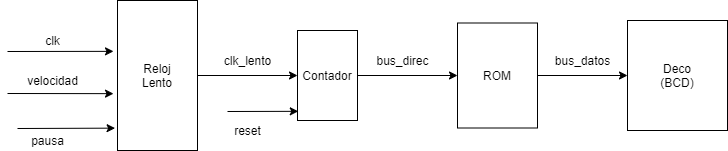

The diagram above was exported from draw.io. Its source (the exported page's mxGraphModel, read from the mxfile embedded in the PNG):
<mxGraphModel dx="1197" dy="575" grid="1" gridSize="10" guides="1" tooltips="1" connect="1" arrows="1" fold="1" page="0" pageScale="1" pageWidth="827" pageHeight="1169" math="0" shadow="0">
  <root>
    <mxCell id="0" />
    <mxCell id="1" parent="0" />
    <mxCell id="10" style="edgeStyle=orthogonalEdgeStyle;rounded=0;orthogonalLoop=1;jettySize=auto;html=1;exitX=1;exitY=0.5;exitDx=0;exitDy=0;entryX=0;entryY=0.5;entryDx=0;entryDy=0;" parent="1" source="2" target="9" edge="1">
      <mxGeometry relative="1" as="geometry" />
    </mxCell>
    <mxCell id="2" value="Reloj&lt;br&gt;Lento" style="rounded=0;whiteSpace=wrap;html=1;" parent="1" vertex="1">
      <mxGeometry x="90" y="190" width="80" height="150" as="geometry" />
    </mxCell>
    <mxCell id="3" value="" style="endArrow=classic;html=1;entryX=-0.05;entryY=0.339;entryDx=0;entryDy=0;entryPerimeter=0;" parent="1" target="2" edge="1">
      <mxGeometry width="50" height="50" relative="1" as="geometry">
        <mxPoint x="-20" y="241" as="sourcePoint" />
        <mxPoint x="40" y="230" as="targetPoint" />
      </mxGeometry>
    </mxCell>
    <mxCell id="4" value="clk" style="text;html=1;align=center;verticalAlign=middle;resizable=0;points=[];autosize=1;" parent="1" vertex="1">
      <mxGeometry x="10" y="220" width="30" height="20" as="geometry" />
    </mxCell>
    <mxCell id="5" value="" style="endArrow=classic;html=1;entryX=-0.05;entryY=0.621;entryDx=0;entryDy=0;entryPerimeter=0;" parent="1" target="2" edge="1">
      <mxGeometry width="50" height="50" relative="1" as="geometry">
        <mxPoint x="-20" y="283" as="sourcePoint" />
        <mxPoint x="80" y="280" as="targetPoint" />
      </mxGeometry>
    </mxCell>
    <mxCell id="6" value="velocidad" style="text;html=1;align=center;verticalAlign=middle;resizable=0;points=[];autosize=1;" parent="1" vertex="1">
      <mxGeometry x="-10" y="260" width="70" height="20" as="geometry" />
    </mxCell>
    <mxCell id="7" value="" style="endArrow=classic;html=1;entryX=-0.03;entryY=0.851;entryDx=0;entryDy=0;entryPerimeter=0;" parent="1" target="2" edge="1">
      <mxGeometry width="50" height="50" relative="1" as="geometry">
        <mxPoint x="-10" y="318" as="sourcePoint" />
        <mxPoint x="50" y="300" as="targetPoint" />
      </mxGeometry>
    </mxCell>
    <mxCell id="8" value="pausa" style="text;html=1;align=center;verticalAlign=middle;resizable=0;points=[];autosize=1;" parent="1" vertex="1">
      <mxGeometry x="-5" y="320" width="50" height="20" as="geometry" />
    </mxCell>
    <mxCell id="13" style="edgeStyle=orthogonalEdgeStyle;rounded=0;orthogonalLoop=1;jettySize=auto;html=1;exitX=1;exitY=0.5;exitDx=0;exitDy=0;entryX=0;entryY=0.5;entryDx=0;entryDy=0;" parent="1" source="9" target="15" edge="1">
      <mxGeometry relative="1" as="geometry">
        <mxPoint x="430" y="265" as="targetPoint" />
      </mxGeometry>
    </mxCell>
    <mxCell id="9" value="Contador" style="rounded=0;whiteSpace=wrap;html=1;" parent="1" vertex="1">
      <mxGeometry x="270" y="220" width="60" height="90" as="geometry" />
    </mxCell>
    <mxCell id="11" value="clk_lento" style="text;html=1;align=center;verticalAlign=middle;resizable=0;points=[];autosize=1;" parent="1" vertex="1">
      <mxGeometry x="190" y="240" width="60" height="20" as="geometry" />
    </mxCell>
    <mxCell id="22" style="edgeStyle=orthogonalEdgeStyle;rounded=0;orthogonalLoop=1;jettySize=auto;html=1;entryX=0;entryY=0.5;entryDx=0;entryDy=0;" parent="1" source="15" target="21" edge="1">
      <mxGeometry relative="1" as="geometry" />
    </mxCell>
    <mxCell id="15" value="ROM" style="rounded=0;whiteSpace=wrap;html=1;" parent="1" vertex="1">
      <mxGeometry x="430" y="212.5" width="80" height="105" as="geometry" />
    </mxCell>
    <mxCell id="17" value="bus_direc" style="text;html=1;align=center;verticalAlign=middle;resizable=0;points=[];autosize=1;" parent="1" vertex="1">
      <mxGeometry x="340" y="240" width="70" height="20" as="geometry" />
    </mxCell>
    <mxCell id="19" value="" style="endArrow=classic;html=1;entryX=0.013;entryY=0.898;entryDx=0;entryDy=0;entryPerimeter=0;" parent="1" target="9" edge="1">
      <mxGeometry width="50" height="50" relative="1" as="geometry">
        <mxPoint x="200" y="301" as="sourcePoint" />
        <mxPoint x="240" y="320" as="targetPoint" />
      </mxGeometry>
    </mxCell>
    <mxCell id="20" value="reset" style="text;html=1;align=center;verticalAlign=middle;resizable=0;points=[];autosize=1;" parent="1" vertex="1">
      <mxGeometry x="200" y="310" width="40" height="20" as="geometry" />
    </mxCell>
    <mxCell id="21" value="Deco&lt;br&gt;(BCD)" style="rounded=0;whiteSpace=wrap;html=1;" parent="1" vertex="1">
      <mxGeometry x="600" y="210" width="100" height="110" as="geometry" />
    </mxCell>
    <mxCell id="23" value="bus_datos" style="text;html=1;align=center;verticalAlign=middle;resizable=0;points=[];autosize=1;" parent="1" vertex="1">
      <mxGeometry x="520" y="240" width="70" height="20" as="geometry" />
    </mxCell>
  </root>
</mxGraphModel>